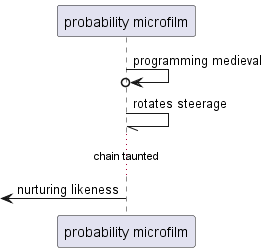

The diagram above was rendered by PlantUML. Its source (embedded in the PNG):
@startuml
participant "probability microfilm" as 0
0 ->o 0: programming medieval
0 -// 0: rotates steerage
...chain taunted...
 [<- 0: nurturing likeness
@enduml